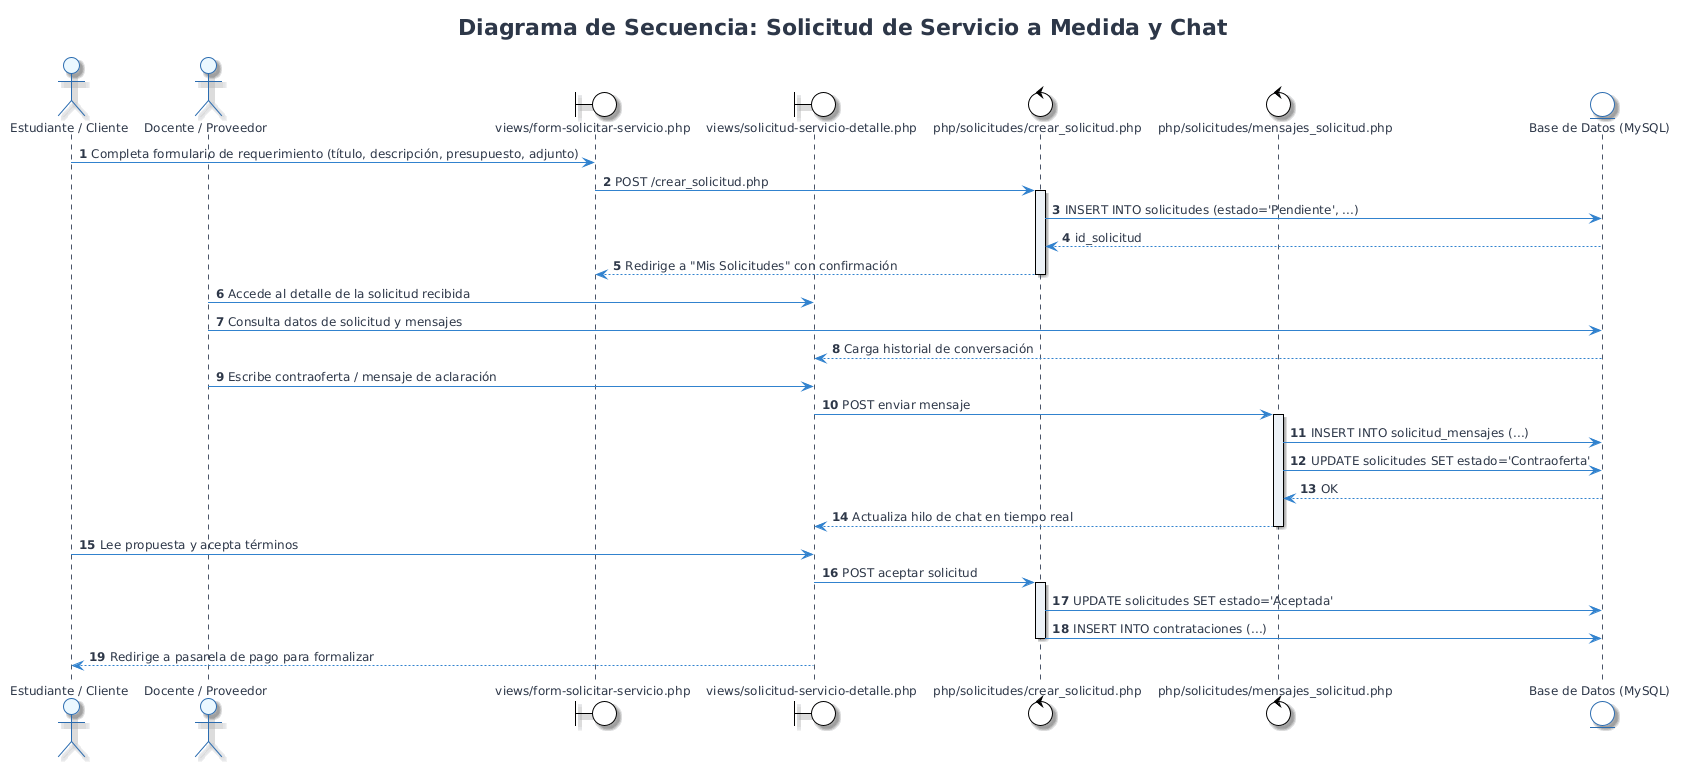

The diagram above was rendered by PlantUML. Its source (embedded in the PNG):
@startuml
!theme plain

skinparam backgroundColor #FFFFFF
skinparam shadowing true
skinparam roundcorner 8
skinparam defaultFontName 'Segoe UI', 'Helvetica', 'Arial', sans-serif
skinparam defaultFontSize 12
skinparam defaultFontColor #2D3748

skinparam class {
    BackgroundColor #FFFFFF
    ArrowColor #3182CE
    BorderColor #2B6CB0
    HeaderBackgroundColor #EBF8FF
}
skinparam entity {
    BackgroundColor #FFFFFF
    BorderColor #2B6CB0
}
skinparam sequence {
    ActorBorderColor #2B6CB0
    ActorBackgroundColor #EBF8FF
    ParticipantBorderColor #2B6CB0
    ParticipantBackgroundColor #EBF8FF
    LifeLineBorderColor #4A5568
    LifeLineBackgroundColor #EDF2F7
    ArrowColor #2B6CB0
}
skinparam usecase {
    BackgroundColor #FFFFFF
    BorderColor #2B6CB0
    ArrowColor #3182CE
    ActorBorderColor #2B6CB0
    ActorBackgroundColor #EBF8FF
}

title Diagrama de Secuencia: Solicitud de Servicio a Medida y Chat

autonumber
actor "Estudiante / Cliente" as Cliente
actor "Docente / Proveedor" as Docente
boundary "views/form-solicitar-servicio.php" as ViewForm
boundary "views/solicitud-servicio-detalle.php" as ViewChat
control "php/solicitudes/crear_solicitud.php" as C_Sol
control "php/solicitudes/mensajes_solicitud.php" as C_Msg
entity "Base de Datos (MySQL)" as DB

Cliente -> ViewForm: Completa formulario de requerimiento (título, descripción, presupuesto, adjunto)
ViewForm -> C_Sol: POST /crear_solicitud.php
activate C_Sol
C_Sol -> DB: INSERT INTO solicitudes (estado='Pendiente', ...)
DB --> C_Sol: id_solicitud
C_Sol --> ViewForm: Redirige a "Mis Solicitudes" con confirmación
deactivate C_Sol

Docente -> ViewChat: Accede al detalle de la solicitud recibida
Docente -> DB: Consulta datos de solicitud y mensajes
DB --> ViewChat: Carga historial de conversación

Docente -> ViewChat: Escribe contraoferta / mensaje de aclaración
ViewChat -> C_Msg: POST enviar mensaje
activate C_Msg
C_Msg -> DB: INSERT INTO solicitud_mensajes (...)
C_Msg -> DB: UPDATE solicitudes SET estado='Contraoferta'
DB --> C_Msg: OK
C_Msg --> ViewChat: Actualiza hilo de chat en tiempo real
deactivate C_Msg

Cliente -> ViewChat: Lee propuesta y acepta términos
ViewChat -> C_Sol: POST aceptar solicitud
activate C_Sol
C_Sol -> DB: UPDATE solicitudes SET estado='Aceptada'
C_Sol -> DB: INSERT INTO contrataciones (...)
deactivate C_Sol
ViewChat --> Cliente: Redirige a pasarela de pago para formalizar
@enduml